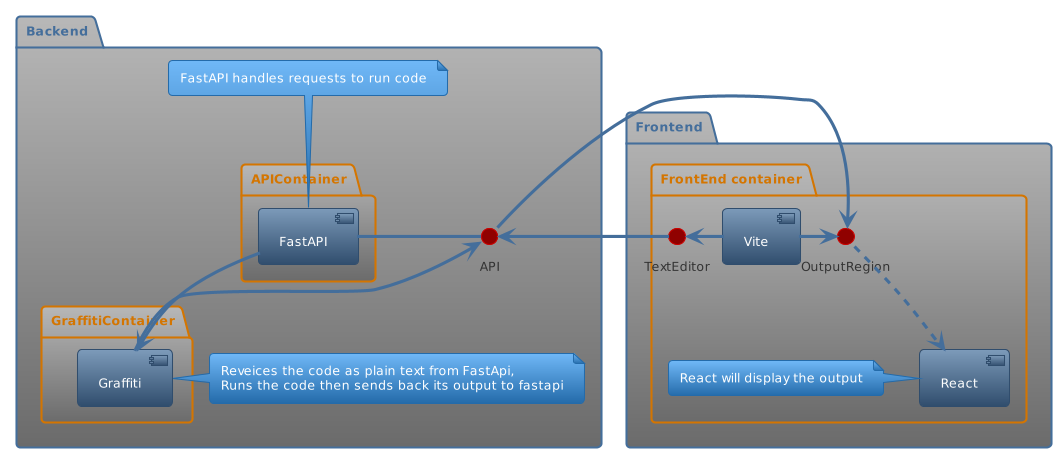

The diagram above was rendered by PlantUML. Its source (embedded in the PNG):
@startuml


!theme spacelab

package "Backend" {

        folder "APIContainer" {
	  [FastAPI] as F 
	}
	API - F

	note top of F: FastAPI handles requests to run code


        folder "GraffitiContainer" {
          [Graffiti] as G
	}
        F --> G
        G --> API
        note left of G
	Reveices the code as plain text from FastApi,
	Runs the code then sends back its output to fastapi
        end note
}

package "Frontend" {

        folder "FrontEnd container" {
[Vite] as V
V -Left-> TextEditor
V -right-> OutputRegion

TextEditor -> API
API -> OutputRegion
[React] as R
OutputRegion ..> R
note left of R: React will display the output
			

		}


@enduml